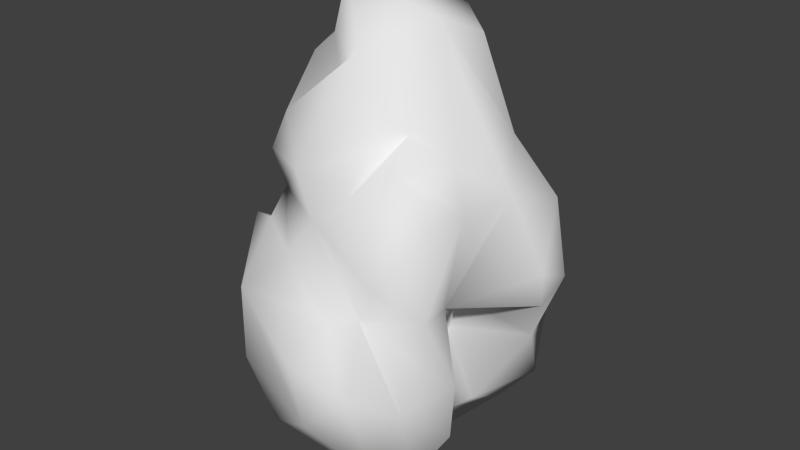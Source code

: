# Source: asteroid.blend  (saved by Blender 2.70.0; exported with 4.5.12 LTS)
import bpy
from mathutils import Matrix  # noqa: F401  (used for matrix-valued properties, if any)

bpy.ops.wm.read_factory_settings(use_empty=True)
scene = bpy.context.scene
scene.name = 'Scene'

# ---- collections
col_collection_1 = bpy.data.collections.new('Collection 1'); scene.collection.children.link(col_collection_1)

# ---- materials (node trees are filled in below, after node groups)
mat_asteroid_material = bpy.data.materials.new('asteroid_material')
mat_asteroid_material.alpha_threshold = 0.0
mat_asteroid_material.use_transparent_shadow = False
mat_asteroid_material.roughness = 0.5
mat_asteroid_material.line_color = (0.0, 0.0, 0.0, 1.0)

# ---- material node trees

# ---- world
world_world = bpy.data.worlds.new('World'); scene.world = world_world
world_world.color = (0.05088, 0.05088, 0.05088)
world_world.use_sun_shadow = False
world_world.sun_shadow_jitter_overblur = 0.0
world_world.cycles.sampling_method = 'MANUAL'
world_world.cycles.sample_map_resolution = 256

# ---- meshes
me_group61059 = bpy.data.meshes.new('Group61059')
me_group61059.from_pydata([(0.5388, 1.084, -1.199), (-0.3415, 1.223, -1.406), (0.4313, 1.861, -0.8523), (-1.364, 0.8125, -0.3381), (-1.115, 0.3006, 0.1538), (-1.006, 0.71, 0.6827), (0.9111, 1.371, -0.7102), (0.3423, 2.606, -0.1429), (1.289, 0.9853, -0.156), (-0.1384, -2.332, -0.5555), (0.9003, -1.863, -0.6705), (0.3811, -2.216, 0.5438), (-0.526, -1.656, 1.465), (-0.2902, -2.127, 0.9527), (0.7161, -1.989, 1.22), (0.5481, 1.65, 0.5475), (-0.0456, 2.365, 0.5923), (-0.3117, 1.273, 1.217), (1.327, -0.8515, -0.615), (1.0, -1.484, 0.002907), (1.256, -1.458, -0.8482), (1.41, -0.6761, 0.8646), (1.145, 0.009889, 1.017), (0.6233, 0.008513, 1.383), (-0.9791, 0.4509, -1.497), (-1.524, -0.4292, -0.3132), (0.07841, -0.1036, -1.645), (1.168, -0.4273, -1.255), (0.4751, -0.5685, -1.381), (-1.439, -0.6811, -0.9606), (-1.136, -0.2157, -1.556), (-1.053, -1.637, -0.8097), (-0.9574, -2.126, 0.5716), (-0.5759, -2.326, -0.2483), (-0.0485, -2.103, 0.4696), (-0.9874, 2.089, 0.1984), (-1.323, 1.178, -0.004997), (-0.8579, 1.628, 0.7721), (-0.5833, 1.75, -1.108), (-1.103, 1.824, -0.7579), (0.1223, -1.299, 1.713), (1.113, -1.177, -1.154), (-0.9386, 2.352, -0.3236), (-0.5073, 2.994, 0.2033), (-0.4043, 2.557, -0.7648), (0.9746, -1.432, 0.3551), (0.9619, -0.1496, 0.4662), (1.336, -1.349, 0.8307), (1.042, -1.85, 1.061), (1.0, -1.004, 1.228), (0.7822, -0.6508, 1.797), (-0.2296, 2.894, -0.3433), (-1.57, -1.495, 0.2573), (-1.036, -1.647, 1.038), (0.9259, 1.319, 0.2991), (1.119, 0.9091, 0.4022), (-1.377, 0.326, 0.7839), (-0.9291, 0.4923, 1.01), (-1.28, 0.005424, 0.2102), (-1.485, -1.442, -0.3235), (1.386, 0.7452, -0.8507), (1.639, 0.1723, -0.2552), (-0.817, -0.05765, 1.581), (-0.8927, -0.9783, 1.518), (0.8258, 0.5624, -1.484), (1.618, -0.05131, -0.7223), (-0.3752, 0.3881, 1.323), (1.574, -0.2696, -0.3665), (0.8078, -0.2765, 0.003423), (0.1676, -0.4183, 1.919), (0.3507, -0.0179, 1.571), (-0.3786, 0.6804, -1.642), (-0.8884, 0.2732, -1.807), (0.05382, 0.5401, -1.11), (0.5941, -0.7943, -0.1086), (0.9322, -0.5779, 0.7098), (-0.09274, -0.8441, -1.628), (0.2795, 1.117, 1.107), (0.8039, 0.3477, 1.361), (0.698, 1.465, 1.01), (-1.367, -0.3939, 0.6518), (-1.575, -1.068, 0.5492), (1.113, 0.9649, 0.9584), (0.4257, -2.119, -0.9111), (-0.1223, -2.012, -1.28), (-0.9957, 1.211, 0.8666), (0.8164, -1.01, 0.5303), (-0.7418, -1.665, -1.097), (-0.5848, -2.178, -0.8428), (-0.5824, -1.058, -1.456), (-0.05766, 0.8058, 1.275), (0.5566, 2.384, -0.6181), (0.5577, -1.529, -1.078), (0.09373, -1.251, -1.249), (-0.4677, 2.012, 0.3776), (-0.6837, 2.327, 0.2262), (-1.275, 1.76, -0.5099), (0.1475, 2.549, -0.8926)], [], [(0, 1, 2), (3, 4, 5), (6, 7, 8), (9, 10, 11), (12, 13, 14), (15, 16, 17), (18, 19, 20), (21, 22, 23), (24, 25, 3), (26, 27, 28), (29, 30, 31), (32, 33, 34), (35, 36, 37), (38, 24, 39), (12, 14, 40), (37, 17, 16), (27, 18, 41), (27, 41, 28), (7, 16, 15), (42, 43, 44), (11, 10, 45), (46, 22, 21), (45, 47, 48), (14, 49, 50), (38, 2, 1), (7, 51, 43), (32, 52, 33), (52, 32, 53), (54, 7, 15), (22, 46, 55), (56, 57, 58), (52, 59, 33), (62, 63, 40), (63, 62, 56), (64, 65, 27), (27, 26, 64), (57, 62, 66), (62, 57, 56), (65, 18, 27), (67, 68, 18), (69, 70, 62), (23, 50, 49), (71, 72, 38), (71, 73, 26), (74, 19, 18), (75, 21, 45), (72, 26, 76), (26, 72, 71), (70, 66, 62), (77, 78, 79), (0, 73, 1), (26, 73, 64), (11, 45, 48), (11, 14, 13), (73, 0, 64), (65, 64, 60), (63, 80, 81), (81, 80, 59), (79, 82, 55), (78, 82, 79), (59, 80, 25), (25, 24, 29), (79, 54, 15), (15, 77, 79), (83, 9, 84), (31, 33, 59), (17, 85, 5), (36, 5, 85), (67, 46, 68), (74, 75, 86), (87, 84, 88), (89, 31, 30), (17, 5, 90), (77, 15, 17), (64, 0, 6), (0, 91, 6), (83, 84, 92), (87, 93, 84), (21, 75, 46), (46, 75, 68), (7, 43, 16), (16, 94, 37), (28, 76, 26), (93, 87, 76), (22, 55, 82), (78, 22, 82), (95, 43, 42), (43, 95, 16), (69, 62, 40), (14, 50, 40), (20, 19, 10), (41, 10, 92), (7, 91, 51), (91, 7, 6), (58, 25, 80), (25, 58, 3), (49, 21, 23), (48, 47, 49), (63, 56, 80), (58, 80, 56), (60, 64, 6), (29, 31, 59), (25, 29, 59), (50, 69, 40), (69, 50, 70), (74, 18, 68), (68, 75, 74), (36, 35, 96), (24, 3, 39), (63, 52, 53), (63, 12, 40), (67, 18, 65), (65, 60, 61), (92, 10, 83), (9, 83, 10), (72, 24, 38), (29, 24, 30), (53, 32, 13), (34, 13, 32), (20, 10, 41), (20, 41, 18), (12, 63, 53), (12, 53, 13), (92, 28, 41), (84, 93, 92), (66, 70, 90), (90, 5, 66), (63, 81, 52), (52, 81, 59), (74, 86, 19), (19, 45, 10), (97, 38, 44), (44, 38, 39), (47, 45, 21), (47, 21, 49), (9, 88, 84), (33, 31, 88), (5, 57, 66), (5, 4, 57), (51, 91, 97), (97, 2, 38), (33, 88, 9), (9, 11, 33), (0, 2, 91), (91, 2, 97), (61, 46, 67), (65, 61, 67), (71, 38, 1), (73, 71, 1), (36, 96, 3), (3, 5, 36), (78, 23, 22), (23, 78, 90), (30, 24, 72), (72, 89, 30), (33, 11, 34), (13, 34, 11), (58, 4, 3), (4, 58, 57), (28, 93, 76), (28, 92, 93), (14, 11, 48), (14, 48, 49), (96, 44, 39), (39, 3, 96), (89, 76, 87), (72, 76, 89), (44, 51, 97), (43, 51, 44), (36, 85, 37), (37, 85, 17), (23, 90, 70), (50, 23, 70), (87, 31, 89), (88, 31, 87), (42, 96, 35), (42, 44, 96), (17, 90, 77), (90, 78, 77), (37, 94, 35), (16, 95, 94), (45, 19, 86), (75, 45, 86), (8, 7, 54), (35, 94, 95), (42, 35, 95), (54, 79, 55), (60, 8, 61), (61, 8, 46), (60, 6, 8), (8, 55, 46), (8, 54, 55)])
me_group61059.polygons.foreach_set('use_smooth', [True] * 192)
_uv = me_group61059.uv_layers.new(name='UVMap')
_uv.uv.foreach_set('vector', [0.8432, 0.8509, 0.943, 0.8642, 0.8697, 0.7589, 0.8441, 0.4262, 0.8806, 0.3581, 0.9481, 0.3753, 0.09306, 0.6763, 0.01088, 0.5378, 0.1754, 0.6574, 0.7502, 0.6059, 0.6749, 0.7044, 0.6243, 0.5653, 0.6132, 0.409, 0.641, 0.4826, 0.5413, 0.5343, 0.1944, 0.4612, 0.1009, 0.5031, 0.1146, 0.3651, 0.5298, 0.3064, 0.5669, 0.2151, 0.5905, 0.2952, 0.4547, 0.1438, 0.3728, 0.1598, 0.3349, 0.09985, 0.4677, 0.5021, 0.3862, 0.6486, 0.3311, 0.5282, 0.9426, 0.1603, 0.88, 0.2785, 0.8794, 0.1985, 0.4576, 0.6427, 0.4998, 0.5701, 0.508, 0.7369, 0.7137, 0.4626, 0.7583, 0.5485, 0.6615, 0.5335, 0.951, 0.5347, 0.8912, 0.4494, 0.996, 0.4672, 0.3842, 0.372, 0.4677, 0.5021, 0.3259, 0.4068, 0.1492, 0.03858, 0.286, 0.007933, 0.2127, 0.08849, 0.03789, 0.3997, 0.1146, 0.3651, 0.1009, 0.5031, 0.5322, 0.3889, 0.5298, 0.3064, 0.5927, 0.3369, 0.88, 0.2785, 0.7976, 0.2586, 0.8794, 0.1985, 0.1081, 0.8957, 0.01795, 0.9132, 0.01015, 0.8148, 0.9059, 0.5804, 0.9828, 0.6489, 0.8633, 0.6478, 0.633, 0.1198, 0.633, 0.2638, 0.5482, 0.1825, 0.4103, 0.215, 0.3728, 0.1598, 0.4547, 0.1438, 0.5854, 0.1161, 0.518, 0.1034, 0.5403, 0.04485, 0.5426, 0.005035, 0.4533, 0.07107, 0.3861, 0.03073, 0.9792, 0.8023, 0.8697, 0.7589, 0.943, 0.8642, 0.1081, 0.8957, 0.1254, 0.9647, 0.06563, 0.9924, 0.7137, 0.4626, 0.7876, 0.3993, 0.7583, 0.5485, 0.7876, 0.3993, 0.7137, 0.4626, 0.6844, 0.4029, 0.1645, 0.5855, 0.01088, 0.5378, 0.1398, 0.5295, 0.3728, 0.1598, 0.4103, 0.215, 0.3069, 0.2599, 0.9309, 0.2978, 0.9719, 0.3376, 0.8645, 0.3252, 0.3881, 0.778, 0.4367, 0.7402, 0.5205, 0.8444, 0.1063, 0.1985, 0.1025, 0.1067, 0.2127, 0.08849, 0.1025, 0.1067, 0.1063, 0.1985, 0.009229, 0.2363, 0.1014, 0.7962, 0.2287, 0.7743, 0.1976, 0.8494, 0.88, 0.2785, 0.9426, 0.1603, 0.9977, 0.2587, 0.05924, 0.2616, 0.1063, 0.1985, 0.1295, 0.2634, 0.1063, 0.1985, 0.05924, 0.2616, 0.009229, 0.2363, 0.4551, 0.3572, 0.5298, 0.3064, 0.5322, 0.3889, 0.6924, 0.9872, 0.6654, 0.9119, 0.7562, 0.94, 0.2083, 0.1773, 0.2193, 0.2335, 0.1063, 0.1985, 0.3349, 0.09985, 0.3861, 0.03073, 0.4533, 0.07107, 0.9388, 0.9286, 0.9844, 0.9853, 0.9792, 0.8023, 0.9388, 0.9286, 0.8777, 0.9124, 0.8682, 0.9933, 0.6964, 0.88, 0.7534, 0.8284, 0.7562, 0.94, 0.6123, 0.8492, 0.5507, 0.8354, 0.6257, 0.7358, 0.9977, 0.05836, 0.9426, 0.1603, 0.8699, 0.1285, 0.8682, 0.9933, 0.9844, 0.9853, 0.9388, 0.9286, 0.2193, 0.2335, 0.1295, 0.2634, 0.1063, 0.1985, 0.1835, 0.3699, 0.2608, 0.2906, 0.2262, 0.4163, 0.8432, 0.8509, 0.8777, 0.9124, 0.943, 0.8642, 0.8682, 0.9933, 0.8777, 0.9124, 0.7944, 0.9092, 0.6297, 0.01219, 0.5854, 0.1161, 0.5403, 0.04485, 0.6243, 0.5653, 0.5413, 0.5343, 0.641, 0.4826, 0.8777, 0.9124, 0.8432, 0.8509, 0.7944, 0.9092, 0.2287, 0.7743, 0.1014, 0.7962, 0.1573, 0.7296, 0.6387, 0.3253, 0.7515, 0.2704, 0.7668, 0.3467, 0.3377, 0.7554, 0.2925, 0.6939, 0.4367, 0.7402, 0.1912, 0.5071, 0.2437, 0.5543, 0.211, 0.6052, 0.2608, 0.2906, 0.286, 0.3756, 0.2262, 0.4163, 0.4367, 0.7402, 0.2925, 0.6939, 0.3862, 0.6486, 0.3862, 0.6486, 0.4677, 0.5021, 0.4576, 0.6427, 0.1912, 0.5071, 0.1645, 0.5855, 0.1398, 0.5295, 0.1944, 0.4612, 0.1835, 0.3699, 0.2262, 0.4163, 0.7026, 0.1603, 0.6696, 0.08999, 0.7429, 0.1106, 0.508, 0.7369, 0.5205, 0.8444, 0.4367, 0.7402, 0.1146, 0.3651, 0.03396, 0.3508, 0.03061, 0.2928, 0.8912, 0.4494, 0.9481, 0.3753, 0.9845, 0.4201, 0.6924, 0.9872, 0.6148, 0.9101, 0.6654, 0.9119, 0.6964, 0.88, 0.6123, 0.8492, 0.6648, 0.8206, 0.7771, 0.05152, 0.7429, 0.1106, 0.7186, 0.05914, 0.8488, 0.07589, 0.7696, 0.005325, 0.9425, 0.02375, 0.1146, 0.3651, 0.03061, 0.2928, 0.1528, 0.3198, 0.1835, 0.3699, 0.1944, 0.4612, 0.1146, 0.3651, 0.1014, 0.7962, 0.05953, 0.7419, 0.09306, 0.6763, 0.05953, 0.7419, 0.004178, 0.5976, 0.09306, 0.6763, 0.7026, 0.1603, 0.7429, 0.1106, 0.7666, 0.1909, 0.7771, 0.05152, 0.8114, 0.1449, 0.7429, 0.1106, 0.5507, 0.8354, 0.6123, 0.8492, 0.6148, 0.9101, 0.6148, 0.9101, 0.6123, 0.8492, 0.6654, 0.9119, 0.1081, 0.8957, 0.06563, 0.9924, 0.01795, 0.9132, 0.3568, 0.9646, 0.3492, 0.904, 0.3998, 0.8555, 0.8794, 0.1985, 0.8699, 0.1285, 0.9426, 0.1603, 0.8114, 0.1449, 0.7771, 0.05152, 0.8699, 0.1285, 0.3728, 0.1598, 0.3069, 0.2599, 0.2794, 0.2096, 0.3126, 0.1328, 0.3728, 0.1598, 0.2794, 0.2096, 0.9719, 0.5725, 0.9828, 0.6489, 0.9059, 0.5804, 0.2614, 0.9621, 0.3065, 0.9015, 0.3568, 0.9646, 0.2083, 0.1773, 0.1063, 0.1985, 0.2127, 0.08849, 0.286, 0.007933, 0.2759, 0.1662, 0.2127, 0.08849, 0.5905, 0.2952, 0.5669, 0.2151, 0.633, 0.2638, 0.7976, 0.2586, 0.7054, 0.2267, 0.7666, 0.1909, 0.1081, 0.8957, 0.1612, 0.8675, 0.1254, 0.9647, 0.004178, 0.5976, 0.01088, 0.5378, 0.09306, 0.6763, 0.3117, 0.6316, 0.3862, 0.6486, 0.2925, 0.6939, 0.3862, 0.6486, 0.3117, 0.6316, 0.3311, 0.5282, 0.4533, 0.07107, 0.4547, 0.1438, 0.3349, 0.09985, 0.5403, 0.04485, 0.518, 0.1034, 0.4533, 0.07107, 0.1025, 0.1067, 0.009229, 0.2363, 0.0002427, 0.1626, 0.3117, 0.6316, 0.2925, 0.6939, 0.2398, 0.6346, 0.1573, 0.7296, 0.1014, 0.7962, 0.09306, 0.6763, 0.4576, 0.6427, 0.508, 0.7369, 0.4367, 0.7402, 0.3862, 0.6486, 0.4576, 0.6427, 0.4367, 0.7402, 0.2759, 0.1662, 0.2083, 0.1773, 0.2127, 0.08849, 0.2083, 0.1773, 0.2759, 0.1662, 0.2193, 0.2335, 0.6964, 0.88, 0.7562, 0.94, 0.6654, 0.9119, 0.6654, 0.9119, 0.6123, 0.8492, 0.6964, 0.88, 0.8912, 0.4494, 0.951, 0.5347, 0.8662, 0.5208, 0.4677, 0.5021, 0.3311, 0.5282, 0.3259, 0.4068, 0.6387, 0.3253, 0.7876, 0.3993, 0.6844, 0.4029, 0.1025, 0.1067, 0.1492, 0.03858, 0.2127, 0.08849, 0.4586, 0.3131, 0.5298, 0.3064, 0.4551, 0.3572, 0.2287, 0.7743, 0.1573, 0.7296, 0.2437, 0.7212, 0.7666, 0.1909, 0.7054, 0.2267, 0.7026, 0.1603, 0.7502, 0.6059, 0.7339, 0.6799, 0.6749, 0.7044, 0.5079, 0.5051, 0.4677, 0.5021, 0.3842, 0.372, 0.4576, 0.6427, 0.4677, 0.5021, 0.4998, 0.5701, 0.6844, 0.4029, 0.7137, 0.4626, 0.641, 0.4826, 0.6615, 0.5335, 0.641, 0.4826, 0.7137, 0.4626, 0.5905, 0.2952, 0.633, 0.2638, 0.5927, 0.3369, 0.5905, 0.2952, 0.5927, 0.3369, 0.5298, 0.3064, 0.6132, 0.409, 0.6387, 0.3253, 0.6844, 0.4029, 0.6132, 0.409, 0.6844, 0.4029, 0.641, 0.4826, 0.7666, 0.1909, 0.8794, 0.1985, 0.7976, 0.2586, 0.7429, 0.1106, 0.8114, 0.1449, 0.7666, 0.1909, 0.1295, 0.2634, 0.2193, 0.2335, 0.1528, 0.3198, 0.1528, 0.3198, 0.03061, 0.2928, 0.1295, 0.2634, 0.6387, 0.3253, 0.7668, 0.3467, 0.7876, 0.3993, 0.3881, 0.778, 0.3377, 0.7554, 0.4367, 0.7402, 0.6964, 0.88, 0.6648, 0.8206, 0.7534, 0.8284, 0.5669, 0.2151, 0.5482, 0.1825, 0.633, 0.2638, 0.9227, 0.6946, 0.9792, 0.8023, 0.9844, 0.7039, 0.8633, 0.6478, 0.7905, 0.5849, 0.8422, 0.5411, 0.553, 0.7517, 0.6257, 0.7358, 0.5507, 0.8354, 0.518, 0.1034, 0.4547, 0.1438, 0.4533, 0.07107, 0.6696, 0.08999, 0.7186, 0.05914, 0.7429, 0.1106, 0.6622, 0.02842, 0.7696, 0.005325, 0.7186, 0.05914, 0.03061, 0.2928, 0.05924, 0.2616, 0.1295, 0.2634, 0.9481, 0.3753, 0.8806, 0.3581, 0.9719, 0.3376, 0.1254, 0.9647, 0.1612, 0.8675, 0.1881, 0.9155, 0.9227, 0.6946, 0.8697, 0.7589, 0.9792, 0.8023, 0.6622, 0.02842, 0.7186, 0.05914, 0.6696, 0.08999, 0.7502, 0.6059, 0.6243, 0.5653, 0.7583, 0.5485, 0.8432, 0.8509, 0.8697, 0.7589, 0.8657, 0.6933, 0.8657, 0.6933, 0.8697, 0.7589, 0.9227, 0.6946, 0.4116, 0.3244, 0.4103, 0.215, 0.4586, 0.3131, 0.4551, 0.3572, 0.4116, 0.3244, 0.4586, 0.3131, 0.9388, 0.9286, 0.9792, 0.8023, 0.943, 0.8642, 0.8777, 0.9124, 0.9388, 0.9286, 0.943, 0.8642, 0.8912, 0.4494, 0.8662, 0.5208, 0.8441, 0.4262, 0.8441, 0.4262, 0.9481, 0.3753, 0.8912, 0.4494, 0.3126, 0.1328, 0.3349, 0.09985, 0.3728, 0.1598, 0.2508, 0.2509, 0.2608, 0.2906, 0.1528, 0.3198, 0.4998, 0.5701, 0.4677, 0.5021, 0.5079, 0.5051, 0.9977, 0.05836, 0.8488, 0.07589, 0.9425, 0.02375, 0.7583, 0.5485, 0.6243, 0.5653, 0.6615, 0.5335, 0.641, 0.4826, 0.6615, 0.5335, 0.6243, 0.5653, 0.8645, 0.3252, 0.8806, 0.3581, 0.8441, 0.4262, 0.8806, 0.3581, 0.8645, 0.3252, 0.9719, 0.3376, 0.8794, 0.1985, 0.8114, 0.1449, 0.8699, 0.1285, 0.8794, 0.1985, 0.7666, 0.1909, 0.8114, 0.1449, 0.5426, 0.005035, 0.6297, 0.01219, 0.5403, 0.04485, 0.5426, 0.005035, 0.5403, 0.04485, 0.4533, 0.07107, 0.8662, 0.5208, 0.8633, 0.6478, 0.8422, 0.5411, 0.8422, 0.5411, 0.8441, 0.4262, 0.8662, 0.5208, 0.8488, 0.07589, 0.8699, 0.1285, 0.7771, 0.05152, 0.9977, 0.05836, 0.8699, 0.1285, 0.8488, 0.07589, 0.1847, 0.9755, 0.1254, 0.9647, 0.1881, 0.9155, 0.9828, 0.6489, 0.9194, 0.6776, 0.8633, 0.6478, 0.8912, 0.4494, 0.9845, 0.4201, 0.996, 0.4672, 0.03789, 0.3997, 0.03396, 0.3508, 0.1146, 0.3651, 0.2508, 0.2509, 0.1528, 0.3198, 0.2193, 0.2335, 0.2759, 0.1662, 0.2508, 0.2509, 0.2193, 0.2335, 0.7771, 0.05152, 0.7696, 0.005325, 0.8488, 0.07589, 0.7186, 0.05914, 0.7696, 0.005325, 0.7771, 0.05152, 0.9059, 0.5804, 0.8662, 0.5208, 0.951, 0.5347, 0.9059, 0.5804, 0.8633, 0.6478, 0.8662, 0.5208, 0.1146, 0.3651, 0.1528, 0.3198, 0.1835, 0.3699, 0.1528, 0.3198, 0.2608, 0.2906, 0.1835, 0.3699, 0.3998, 0.8555, 0.3492, 0.904, 0.3145, 0.857, 0.3568, 0.9646, 0.3065, 0.9015, 0.3492, 0.904, 0.72, 0.8008, 0.7534, 0.8284, 0.6648, 0.8206, 0.6123, 0.8492, 0.6257, 0.7358, 0.6358, 0.7946, 0.1754, 0.6574, 0.01088, 0.5378, 0.1645, 0.5855, 0.3145, 0.857, 0.3492, 0.904, 0.3065, 0.9015, 0.9059, 0.5804, 0.951, 0.5347, 0.9719, 0.5725, 0.1645, 0.5855, 0.1912, 0.5071, 0.211, 0.6052, 0.1573, 0.7296, 0.1754, 0.6574, 0.2437, 0.7212, 0.4116, 0.3244, 0.318, 0.3207, 0.4103, 0.215, 0.1573, 0.7296, 0.09306, 0.6763, 0.1754, 0.6574, 0.318, 0.3207, 0.3069, 0.2599, 0.4103, 0.215, 0.1754, 0.6574, 0.1645, 0.5855, 0.211, 0.6052])
me_group61059.materials.append(mat_asteroid_material)
me_group61059.use_remesh_preserve_volume = False
me_group61059.use_remesh_preserve_attributes = False
me_group61059.use_mirror_vertex_groups = False
me_group61059.update()

# ---- objects
ob_asteroid_mesh = bpy.data.objects.new('asteroid_mesh', me_group61059)

# ---- transforms, parenting, visibility, modifiers, constraints
ob_asteroid_mesh.location = (0.0, 0.0, 0.0)
ob_asteroid_mesh.rotation_euler = (1.571, -0.0, 0.0)
ob_asteroid_mesh.lineart.crease_threshold = 0.0

# ---- collection membership
col_collection_1.objects.link(ob_asteroid_mesh)

# ---- scene / render settings (as saved in the file)
scene.frame_start = 1; scene.frame_end = 250; scene.frame_set(1)
scene.render.engine = 'BLENDER_EEVEE_NEXT'
scene.render.resolution_percentage = 50
scene.render.dither_intensity = 0.0
scene.cycles.use_denoising = False
scene.cycles.samples = 10
scene.cycles.sampling_pattern = 'TABULATED_SOBOL'
scene.cycles.light_sampling_threshold = 0.0
scene.cycles.use_adaptive_sampling = False
scene.cycles.use_light_tree = False
scene.cycles.blur_glossy = 0.0
scene.cycles.volume_bounces = 1
scene.cycles.pixel_filter_type = 'GAUSSIAN'
scene.cycles.sample_clamp_indirect = 0.0
scene.view_settings.view_transform = 'Standard'
bpy.context.view_layer.update()

# ---- added for rendering (the .blend has no active camera and no usable light): camera, sun
cam_auto = bpy.data.cameras.new('AutoCamera')
cam_auto.lens = 50.0
cam_auto.sensor_width = 36.0
cam_auto.clip_end = 1000.0
ob_auto_camera = bpy.data.objects.new('AutoCamera', cam_auto)
scene.collection.objects.link(ob_auto_camera)
ob_auto_camera.location = (6.74017, -8.10569, 5.69761)
ob_auto_camera.rotation_euler = (1.09748, -7.21219e-08, 0.694738)
scene.camera = ob_auto_camera
light_auto_sun = bpy.data.lights.new('AutoSun', 'SUN')
light_auto_sun.energy = 3.0
light_auto_sun.angle = 0.0523599
ob_auto_sun = bpy.data.objects.new('AutoSun', light_auto_sun)
scene.collection.objects.link(ob_auto_sun)
ob_auto_sun.rotation_euler = (0.872665, 0.174533, 0.523599)
bpy.context.view_layer.update()

